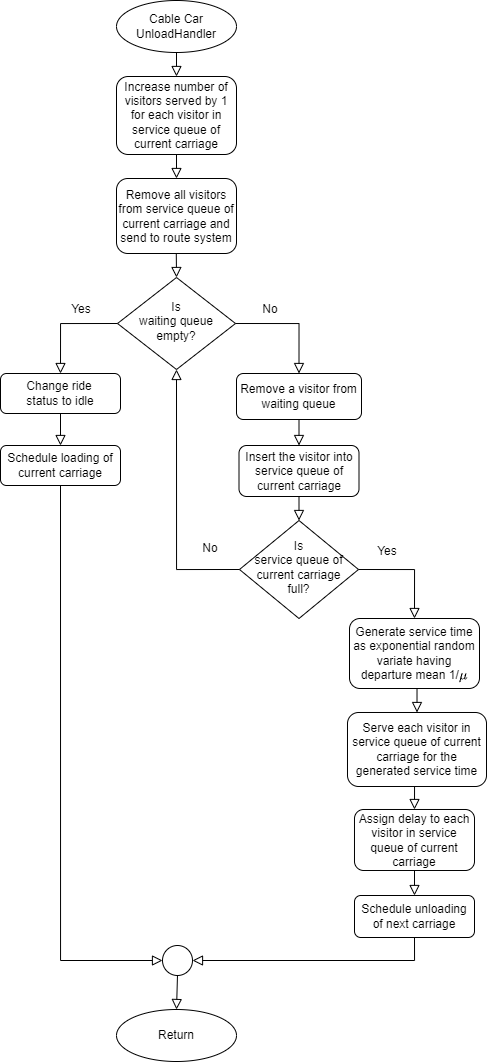

The diagram above was exported from draw.io. Its source (the exported page's mxGraphModel, read from the mxfile embedded in the PNG):
<mxGraphModel dx="954" dy="705" grid="0" gridSize="10" guides="1" tooltips="1" connect="1" arrows="1" fold="1" page="1" pageScale="1" pageWidth="413" pageHeight="583" background="#ffffff" math="1" shadow="0">
  <root>
    <mxCell id="WIyWlLk6GJQsqaUBKTNV-0" />
    <mxCell id="WIyWlLk6GJQsqaUBKTNV-1" parent="WIyWlLk6GJQsqaUBKTNV-0" />
    <mxCell id="XXHtIPgqakd9CH_oE0XA-20" value="" style="rounded=0;html=1;jettySize=auto;orthogonalLoop=1;fontSize=11;endArrow=block;endFill=0;endSize=8;strokeWidth=1;shadow=0;labelBackgroundColor=none;edgeStyle=orthogonalEdgeStyle;entryX=0.5;entryY=0;entryDx=0;entryDy=0;" edge="1" parent="WIyWlLk6GJQsqaUBKTNV-1" target="XXHtIPgqakd9CH_oE0XA-22">
      <mxGeometry relative="1" as="geometry">
        <mxPoint x="-229.7099999999997" y="228.00285714285735" as="sourcePoint" />
        <mxPoint x="-229.7099999999997" y="278.00285714285735" as="targetPoint" />
      </mxGeometry>
    </mxCell>
    <mxCell id="XXHtIPgqakd9CH_oE0XA-21" value="Remove all visitors from service queue of current carriage and send to route system" style="rounded=1;whiteSpace=wrap;html=1;fontSize=12;glass=0;strokeWidth=1;shadow=0;" vertex="1" parent="WIyWlLk6GJQsqaUBKTNV-1">
      <mxGeometry x="-289" y="185" width="120" height="75" as="geometry" />
    </mxCell>
    <mxCell id="XXHtIPgqakd9CH_oE0XA-22" value="&lt;div&gt;Is&lt;/div&gt;&lt;div&gt;waiting&amp;nbsp;&lt;span style=&quot;background-color: initial;&quot;&gt;queue&lt;/span&gt;&lt;/div&gt;&lt;div&gt;&lt;span style=&quot;background-color: initial;&quot;&gt;empty?&lt;/span&gt;&lt;/div&gt;" style="rhombus;whiteSpace=wrap;html=1;shadow=0;fontFamily=Helvetica;fontSize=12;align=center;strokeWidth=1;spacing=6;spacingTop=-4;" vertex="1" parent="WIyWlLk6GJQsqaUBKTNV-1">
      <mxGeometry x="-287.9999999999998" y="284.00285714285735" width="118" height="92" as="geometry" />
    </mxCell>
    <mxCell id="XXHtIPgqakd9CH_oE0XA-23" value="Cable Car&lt;br&gt;UnloadHandler" style="ellipse;whiteSpace=wrap;html=1;" vertex="1" parent="WIyWlLk6GJQsqaUBKTNV-1">
      <mxGeometry x="-288.9999999999998" y="7.002857142857351" width="120" height="52" as="geometry" />
    </mxCell>
    <mxCell id="XXHtIPgqakd9CH_oE0XA-24" value="" style="rounded=0;html=1;jettySize=auto;orthogonalLoop=1;fontSize=11;endArrow=block;endFill=0;endSize=8;strokeWidth=1;shadow=0;labelBackgroundColor=none;edgeStyle=orthogonalEdgeStyle;exitX=0.5;exitY=1;exitDx=0;exitDy=0;entryX=0.5;entryY=0;entryDx=0;entryDy=0;" edge="1" parent="WIyWlLk6GJQsqaUBKTNV-1" source="XXHtIPgqakd9CH_oE0XA-23" target="XXHtIPgqakd9CH_oE0XA-32">
      <mxGeometry relative="1" as="geometry">
        <mxPoint x="-391.9999999999999" y="125.00285714285735" as="sourcePoint" />
        <mxPoint x="-390.9999999999999" y="147.00285714285735" as="targetPoint" />
      </mxGeometry>
    </mxCell>
    <mxCell id="XXHtIPgqakd9CH_oE0XA-25" value="&lt;div&gt;&lt;br&gt;&lt;/div&gt;&lt;div&gt;&lt;div align=&quot;justify&quot;&gt;Change ride&lt;/div&gt;&lt;div align=&quot;justify&quot;&gt;status to idle&lt;br&gt;&lt;/div&gt;&lt;/div&gt;&lt;div&gt;&lt;br&gt;&lt;/div&gt;" style="rounded=1;whiteSpace=wrap;html=1;fontSize=12;glass=0;strokeWidth=1;shadow=0;" vertex="1" parent="WIyWlLk6GJQsqaUBKTNV-1">
      <mxGeometry x="-404.9999999999999" y="380.00285714285735" width="120" height="40" as="geometry" />
    </mxCell>
    <mxCell id="XXHtIPgqakd9CH_oE0XA-26" value="" style="rounded=0;html=1;jettySize=auto;orthogonalLoop=1;fontSize=11;endArrow=block;endFill=0;endSize=8;strokeWidth=1;shadow=0;labelBackgroundColor=none;edgeStyle=orthogonalEdgeStyle;entryX=0;entryY=0.5;entryDx=0;entryDy=0;exitX=0.5;exitY=1;exitDx=0;exitDy=0;" edge="1" parent="WIyWlLk6GJQsqaUBKTNV-1" source="XXHtIPgqakd9CH_oE0XA-34" target="XXHtIPgqakd9CH_oE0XA-42">
      <mxGeometry relative="1" as="geometry">
        <mxPoint x="-305.9999999999998" y="548.0028571428574" as="sourcePoint" />
        <mxPoint x="-259.0000000000066" y="801.5028571428574" as="targetPoint" />
        <Array as="points">
          <mxPoint x="-345.9999999999998" y="492.00285714285735" />
          <mxPoint x="-345.9999999999998" y="967.0028571428572" />
        </Array>
      </mxGeometry>
    </mxCell>
    <mxCell id="XXHtIPgqakd9CH_oE0XA-27" value="" style="rounded=0;html=1;jettySize=auto;orthogonalLoop=1;fontSize=11;endArrow=block;endFill=0;endSize=8;strokeWidth=1;shadow=0;labelBackgroundColor=none;edgeStyle=orthogonalEdgeStyle;exitX=0;exitY=0.5;exitDx=0;exitDy=0;entryX=0.5;entryY=0;entryDx=0;entryDy=0;" edge="1" parent="WIyWlLk6GJQsqaUBKTNV-1" source="XXHtIPgqakd9CH_oE0XA-22" target="XXHtIPgqakd9CH_oE0XA-25">
      <mxGeometry relative="1" as="geometry">
        <mxPoint x="-349.4799999999998" y="420.00285714285735" as="sourcePoint" />
        <mxPoint x="-348.9999999999998" y="441.00285714285735" as="targetPoint" />
      </mxGeometry>
    </mxCell>
    <mxCell id="XXHtIPgqakd9CH_oE0XA-28" value="" style="rounded=0;html=1;jettySize=auto;orthogonalLoop=1;fontSize=11;endArrow=block;endFill=0;endSize=8;strokeWidth=1;shadow=0;labelBackgroundColor=none;edgeStyle=orthogonalEdgeStyle;exitX=1;exitY=0.5;exitDx=0;exitDy=0;entryX=0.5;entryY=0;entryDx=0;entryDy=0;" edge="1" parent="WIyWlLk6GJQsqaUBKTNV-1" source="XXHtIPgqakd9CH_oE0XA-22" target="XXHtIPgqakd9CH_oE0XA-36">
      <mxGeometry relative="1" as="geometry">
        <mxPoint x="95.48000000000025" y="372.00285714285735" as="sourcePoint" />
        <mxPoint x="-105.99999999999977" y="368.00285714285735" as="targetPoint" />
        <Array as="points">
          <mxPoint x="-105.99999999999977" y="330.00285714285735" />
        </Array>
      </mxGeometry>
    </mxCell>
    <mxCell id="XXHtIPgqakd9CH_oE0XA-29" value="Yes" style="text;html=1;strokeColor=none;fillColor=none;align=center;verticalAlign=middle;whiteSpace=wrap;rounded=0;" vertex="1" parent="WIyWlLk6GJQsqaUBKTNV-1">
      <mxGeometry x="-341.9999999999998" y="307.00285714285735" width="36" height="18" as="geometry" />
    </mxCell>
    <mxCell id="XXHtIPgqakd9CH_oE0XA-30" value="No" style="text;html=1;strokeColor=none;fillColor=none;align=center;verticalAlign=middle;whiteSpace=wrap;rounded=0;" vertex="1" parent="WIyWlLk6GJQsqaUBKTNV-1">
      <mxGeometry x="-152.99999999999977" y="307.00285714285735" width="36" height="18" as="geometry" />
    </mxCell>
    <mxCell id="XXHtIPgqakd9CH_oE0XA-31" value="Return" style="ellipse;whiteSpace=wrap;html=1;" vertex="1" parent="WIyWlLk6GJQsqaUBKTNV-1">
      <mxGeometry x="-288.9999999999998" y="1016.0028571428572" width="120" height="52" as="geometry" />
    </mxCell>
    <mxCell id="XXHtIPgqakd9CH_oE0XA-32" value="&lt;div&gt;Increase number&amp;nbsp;&lt;span style=&quot;background-color: initial;&quot;&gt;of visitors served&amp;nbsp;&lt;/span&gt;&lt;span style=&quot;background-color: initial;&quot;&gt;by 1 for each visitor in service queue of current carriage&lt;/span&gt;&lt;/div&gt;" style="rounded=1;whiteSpace=wrap;html=1;fontSize=12;glass=0;strokeWidth=1;shadow=0;" vertex="1" parent="WIyWlLk6GJQsqaUBKTNV-1">
      <mxGeometry x="-289" y="83" width="120" height="78" as="geometry" />
    </mxCell>
    <mxCell id="XXHtIPgqakd9CH_oE0XA-33" value="" style="rounded=0;html=1;jettySize=auto;orthogonalLoop=1;fontSize=11;endArrow=block;endFill=0;endSize=8;strokeWidth=1;shadow=0;labelBackgroundColor=none;edgeStyle=orthogonalEdgeStyle;exitX=0.5;exitY=1;exitDx=0;exitDy=0;entryX=0.5;entryY=0;entryDx=0;entryDy=0;" edge="1" parent="WIyWlLk6GJQsqaUBKTNV-1" source="XXHtIPgqakd9CH_oE0XA-32" target="XXHtIPgqakd9CH_oE0XA-21">
      <mxGeometry relative="1" as="geometry">
        <mxPoint x="-229.17999999999972" y="144.00285714285735" as="sourcePoint" />
        <mxPoint x="-229.17999999999995" y="178.00285714285735" as="targetPoint" />
      </mxGeometry>
    </mxCell>
    <mxCell id="XXHtIPgqakd9CH_oE0XA-34" value="Schedule loading of current carriage" style="rounded=1;whiteSpace=wrap;html=1;fontSize=12;glass=0;strokeWidth=1;shadow=0;" vertex="1" parent="WIyWlLk6GJQsqaUBKTNV-1">
      <mxGeometry x="-404.9999999999999" y="452.00285714285735" width="120" height="40" as="geometry" />
    </mxCell>
    <mxCell id="XXHtIPgqakd9CH_oE0XA-35" value="" style="rounded=0;html=1;jettySize=auto;orthogonalLoop=1;fontSize=11;endArrow=block;endFill=0;endSize=8;strokeWidth=1;shadow=0;labelBackgroundColor=none;edgeStyle=orthogonalEdgeStyle;entryX=0.5;entryY=0;entryDx=0;entryDy=0;exitX=0.5;exitY=1;exitDx=0;exitDy=0;" edge="1" parent="WIyWlLk6GJQsqaUBKTNV-1" source="XXHtIPgqakd9CH_oE0XA-25" target="XXHtIPgqakd9CH_oE0XA-34">
      <mxGeometry relative="1" as="geometry">
        <mxPoint x="-333.9999999999998" y="430.00285714285735" as="sourcePoint" />
        <mxPoint x="-348.9999999999998" y="462.00285714285735" as="targetPoint" />
        <Array as="points" />
      </mxGeometry>
    </mxCell>
    <mxCell id="XXHtIPgqakd9CH_oE0XA-36" value="Remove a visitor from waiting queue" style="rounded=1;whiteSpace=wrap;html=1;align=center;" vertex="1" parent="WIyWlLk6GJQsqaUBKTNV-1">
      <mxGeometry x="-168.99999999999977" y="380.00285714285735" width="125" height="46" as="geometry" />
    </mxCell>
    <mxCell id="XXHtIPgqakd9CH_oE0XA-37" value="Insert the visitor into service queue of current carriage" style="rounded=1;whiteSpace=wrap;html=1;" vertex="1" parent="WIyWlLk6GJQsqaUBKTNV-1">
      <mxGeometry x="-166.5" y="452" width="120" height="51" as="geometry" />
    </mxCell>
    <mxCell id="XXHtIPgqakd9CH_oE0XA-38" value="" style="rounded=0;html=1;jettySize=auto;orthogonalLoop=1;fontSize=11;endArrow=block;endFill=0;endSize=8;strokeWidth=1;shadow=0;labelBackgroundColor=none;edgeStyle=orthogonalEdgeStyle;entryX=0.5;entryY=0;entryDx=0;entryDy=0;exitX=0.5;exitY=1;exitDx=0;exitDy=0;" edge="1" parent="WIyWlLk6GJQsqaUBKTNV-1" source="XXHtIPgqakd9CH_oE0XA-36" target="XXHtIPgqakd9CH_oE0XA-37">
      <mxGeometry relative="1" as="geometry">
        <mxPoint x="-100.99999999999977" y="430.00285714285735" as="sourcePoint" />
        <mxPoint x="-106.1999999999997" y="440.00285714285735" as="targetPoint" />
        <Array as="points" />
      </mxGeometry>
    </mxCell>
    <mxCell id="XXHtIPgqakd9CH_oE0XA-39" value="Assign delay to each visitor in service queue of current carriage" style="rounded=1;whiteSpace=wrap;html=1;fontSize=12;glass=0;strokeWidth=1;shadow=0;" vertex="1" parent="WIyWlLk6GJQsqaUBKTNV-1">
      <mxGeometry x="-51" y="816" width="120" height="61" as="geometry" />
    </mxCell>
    <mxCell id="XXHtIPgqakd9CH_oE0XA-40" value="Generate service time as exponential random variate having departure mean 1/`mu`" style="rounded=1;whiteSpace=wrap;html=1;fontSize=12;glass=0;strokeWidth=1;shadow=0;" vertex="1" parent="WIyWlLk6GJQsqaUBKTNV-1">
      <mxGeometry x="-55.99999999999977" y="625.0028571428574" width="130" height="70" as="geometry" />
    </mxCell>
    <mxCell id="XXHtIPgqakd9CH_oE0XA-41" value="&lt;div&gt;Serve each visitor in service queue of current carriage for&amp;nbsp;&lt;span style=&quot;background-color: initial;&quot;&gt;the generated&amp;nbsp;&lt;/span&gt;&lt;span style=&quot;background-color: initial;&quot;&gt;service time&lt;/span&gt;&lt;/div&gt;" style="rounded=1;whiteSpace=wrap;html=1;" vertex="1" parent="WIyWlLk6GJQsqaUBKTNV-1">
      <mxGeometry x="-58" y="719" width="139" height="74" as="geometry" />
    </mxCell>
    <mxCell id="XXHtIPgqakd9CH_oE0XA-42" value="" style="ellipse;whiteSpace=wrap;html=1;aspect=fixed;" vertex="1" parent="WIyWlLk6GJQsqaUBKTNV-1">
      <mxGeometry x="-242.99999999999977" y="952.0028571428572" width="30" height="30" as="geometry" />
    </mxCell>
    <mxCell id="XXHtIPgqakd9CH_oE0XA-43" value="Schedule unloading of next carriage" style="rounded=1;whiteSpace=wrap;html=1;fontSize=12;glass=0;strokeWidth=1;shadow=0;" vertex="1" parent="WIyWlLk6GJQsqaUBKTNV-1">
      <mxGeometry x="-50.99999999999977" y="902.0028571428572" width="120" height="42" as="geometry" />
    </mxCell>
    <mxCell id="XXHtIPgqakd9CH_oE0XA-45" value="Is&lt;br&gt;service queue of current carriage full?" style="rhombus;whiteSpace=wrap;html=1;shadow=0;fontFamily=Helvetica;fontSize=12;align=center;strokeWidth=1;spacing=6;spacingTop=-4;" vertex="1" parent="WIyWlLk6GJQsqaUBKTNV-1">
      <mxGeometry x="-166" y="527" width="119" height="98" as="geometry" />
    </mxCell>
    <mxCell id="XXHtIPgqakd9CH_oE0XA-46" value="" style="rounded=0;html=1;jettySize=auto;orthogonalLoop=1;fontSize=11;endArrow=block;endFill=0;endSize=8;strokeWidth=1;shadow=0;labelBackgroundColor=none;edgeStyle=orthogonalEdgeStyle;exitX=0;exitY=0.5;exitDx=0;exitDy=0;entryX=0.5;entryY=1;entryDx=0;entryDy=0;" edge="1" parent="WIyWlLk6GJQsqaUBKTNV-1" source="XXHtIPgqakd9CH_oE0XA-45" target="XXHtIPgqakd9CH_oE0XA-22">
      <mxGeometry relative="1" as="geometry">
        <mxPoint x="-278.9999999999998" y="512.0028571428574" as="sourcePoint" />
        <mxPoint x="-258.9999999999998" y="477.00285714285735" as="targetPoint" />
        <Array as="points">
          <mxPoint x="-229" y="576" />
        </Array>
      </mxGeometry>
    </mxCell>
    <mxCell id="XXHtIPgqakd9CH_oE0XA-47" value="No" style="text;html=1;strokeColor=none;fillColor=none;align=center;verticalAlign=middle;whiteSpace=wrap;rounded=0;" vertex="1" parent="WIyWlLk6GJQsqaUBKTNV-1">
      <mxGeometry x="-212.99999999999977" y="546.0028571428574" width="36" height="18" as="geometry" />
    </mxCell>
    <mxCell id="XXHtIPgqakd9CH_oE0XA-48" value="" style="rounded=0;html=1;jettySize=auto;orthogonalLoop=1;fontSize=11;endArrow=block;endFill=0;endSize=8;strokeWidth=1;shadow=0;labelBackgroundColor=none;edgeStyle=orthogonalEdgeStyle;exitX=1;exitY=0.5;exitDx=0;exitDy=0;entryX=0.5;entryY=0;entryDx=0;entryDy=0;" edge="1" parent="WIyWlLk6GJQsqaUBKTNV-1" source="XXHtIPgqakd9CH_oE0XA-45" target="XXHtIPgqakd9CH_oE0XA-40">
      <mxGeometry relative="1" as="geometry">
        <mxPoint x="-25.999999999999773" y="567.0028571428574" as="sourcePoint" />
        <mxPoint x="4.000000000000227" y="611.0028571428576" as="targetPoint" />
      </mxGeometry>
    </mxCell>
    <mxCell id="XXHtIPgqakd9CH_oE0XA-49" value="Yes" style="text;html=1;strokeColor=none;fillColor=none;align=center;verticalAlign=middle;whiteSpace=wrap;rounded=0;" vertex="1" parent="WIyWlLk6GJQsqaUBKTNV-1">
      <mxGeometry x="-35.99999999999977" y="549.0028571428574" width="36" height="18" as="geometry" />
    </mxCell>
    <mxCell id="XXHtIPgqakd9CH_oE0XA-50" value="" style="rounded=0;html=1;jettySize=auto;orthogonalLoop=1;fontSize=11;endArrow=block;endFill=0;endSize=8;strokeWidth=1;shadow=0;labelBackgroundColor=none;edgeStyle=orthogonalEdgeStyle;exitX=0.5;exitY=1;exitDx=0;exitDy=0;entryX=0.5;entryY=0;entryDx=0;entryDy=0;" edge="1" parent="WIyWlLk6GJQsqaUBKTNV-1" source="XXHtIPgqakd9CH_oE0XA-40" target="XXHtIPgqakd9CH_oE0XA-41">
      <mxGeometry relative="1" as="geometry">
        <mxPoint x="6.830000000000268" y="715.0028571428574" as="sourcePoint" />
        <mxPoint x="7.000000000000227" y="745.0028571428574" as="targetPoint" />
        <Array as="points" />
      </mxGeometry>
    </mxCell>
    <mxCell id="XXHtIPgqakd9CH_oE0XA-51" value="" style="rounded=0;html=1;jettySize=auto;orthogonalLoop=1;fontSize=11;endArrow=block;endFill=0;endSize=8;strokeWidth=1;shadow=0;labelBackgroundColor=none;edgeStyle=orthogonalEdgeStyle;exitX=0.5;exitY=1;exitDx=0;exitDy=0;entryX=0.5;entryY=0;entryDx=0;entryDy=0;" edge="1" parent="WIyWlLk6GJQsqaUBKTNV-1" source="XXHtIPgqakd9CH_oE0XA-41" target="XXHtIPgqakd9CH_oE0XA-39">
      <mxGeometry relative="1" as="geometry">
        <mxPoint x="6.930000000000177" y="806.0028571428574" as="sourcePoint" />
        <mxPoint x="6.930000000000177" y="836.0028571428574" as="targetPoint" />
        <Array as="points" />
      </mxGeometry>
    </mxCell>
    <mxCell id="XXHtIPgqakd9CH_oE0XA-52" value="" style="rounded=0;html=1;jettySize=auto;orthogonalLoop=1;fontSize=11;endArrow=block;endFill=0;endSize=8;strokeWidth=1;shadow=0;labelBackgroundColor=none;edgeStyle=orthogonalEdgeStyle;entryX=1;entryY=0.5;entryDx=0;entryDy=0;exitX=0.5;exitY=1;exitDx=0;exitDy=0;" edge="1" parent="WIyWlLk6GJQsqaUBKTNV-1" source="XXHtIPgqakd9CH_oE0XA-43" target="XXHtIPgqakd9CH_oE0XA-42">
      <mxGeometry relative="1" as="geometry">
        <mxPoint x="6.000000000000227" y="1060.0028571428572" as="sourcePoint" />
        <mxPoint x="-68.99999999999977" y="1102.0028571428572" as="targetPoint" />
        <Array as="points">
          <mxPoint x="9.000000000000227" y="967.0028571428572" />
        </Array>
      </mxGeometry>
    </mxCell>
    <mxCell id="XXHtIPgqakd9CH_oE0XA-53" value="" style="rounded=0;html=1;jettySize=auto;orthogonalLoop=1;fontSize=11;endArrow=block;endFill=0;endSize=8;strokeWidth=1;shadow=0;labelBackgroundColor=none;edgeStyle=orthogonalEdgeStyle;entryX=0.5;entryY=0;entryDx=0;entryDy=0;exitX=0.5;exitY=1;exitDx=0;exitDy=0;" edge="1" parent="WIyWlLk6GJQsqaUBKTNV-1" source="XXHtIPgqakd9CH_oE0XA-37" target="XXHtIPgqakd9CH_oE0XA-45">
      <mxGeometry relative="1" as="geometry">
        <mxPoint x="-106.11999999999978" y="498.00285714285735" as="sourcePoint" />
        <mxPoint x="-106.11999999999978" y="524.0028571428574" as="targetPoint" />
        <Array as="points" />
      </mxGeometry>
    </mxCell>
    <mxCell id="XXHtIPgqakd9CH_oE0XA-54" value="" style="rounded=0;html=1;jettySize=auto;orthogonalLoop=1;fontSize=11;endArrow=block;endFill=0;endSize=8;strokeWidth=1;shadow=0;labelBackgroundColor=none;edgeStyle=orthogonalEdgeStyle;entryX=0.5;entryY=0;entryDx=0;entryDy=0;exitX=0.5;exitY=1;exitDx=0;exitDy=0;" edge="1" parent="WIyWlLk6GJQsqaUBKTNV-1" source="XXHtIPgqakd9CH_oE0XA-42" target="XXHtIPgqakd9CH_oE0XA-31">
      <mxGeometry relative="1" as="geometry">
        <mxPoint x="-195.99999999999977" y="998.0028571428572" as="sourcePoint" />
        <mxPoint x="-200.29999999999984" y="1011.0028571428572" as="targetPoint" />
      </mxGeometry>
    </mxCell>
    <mxCell id="XXHtIPgqakd9CH_oE0XA-56" value="" style="rounded=0;html=1;jettySize=auto;orthogonalLoop=1;fontSize=11;endArrow=block;endFill=0;endSize=8;strokeWidth=1;shadow=0;labelBackgroundColor=none;edgeStyle=orthogonalEdgeStyle;entryX=0.5;entryY=0;entryDx=0;entryDy=0;exitX=0.5;exitY=1;exitDx=0;exitDy=0;" edge="1" parent="WIyWlLk6GJQsqaUBKTNV-1" source="XXHtIPgqakd9CH_oE0XA-39" target="XXHtIPgqakd9CH_oE0XA-43">
      <mxGeometry relative="1" as="geometry">
        <mxPoint x="10" y="881" as="sourcePoint" />
        <mxPoint x="7.5" y="895" as="targetPoint" />
        <Array as="points" />
      </mxGeometry>
    </mxCell>
  </root>
</mxGraphModel>